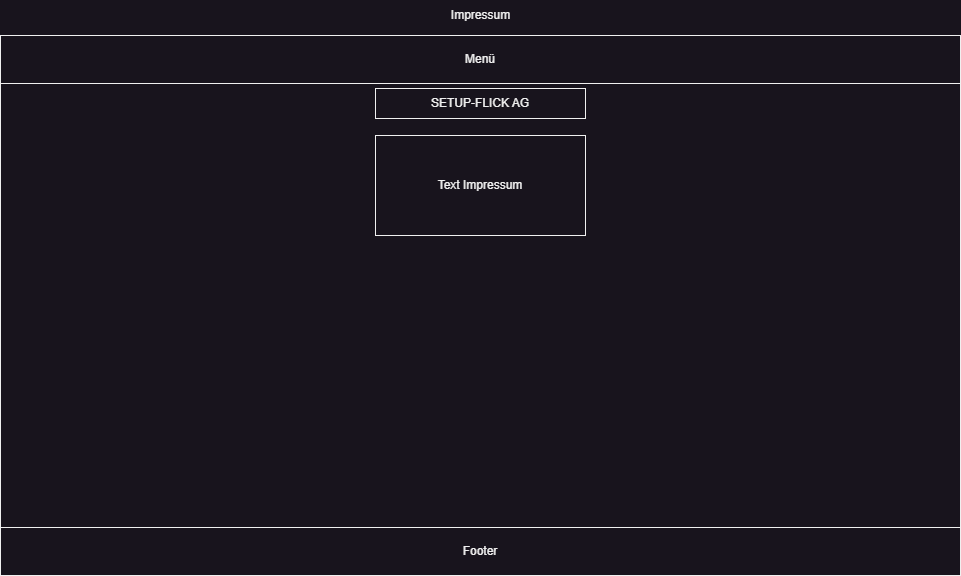

The diagram above was exported from draw.io. Its source (the exported page's mxGraphModel, read from the mxfile embedded in the PNG):
<mxGraphModel dx="1434" dy="836" grid="1" gridSize="10" guides="1" tooltips="1" connect="1" arrows="1" fold="1" page="1" pageScale="1" pageWidth="827" pageHeight="1169" math="0" shadow="0">
  <root>
    <mxCell id="0" />
    <mxCell id="1" parent="0" />
    <mxCell id="70A5VqiNT3aa2ZGu3vxF-1" value="Impressum" style="text;html=1;align=center;verticalAlign=middle;resizable=0;points=[];autosize=1;strokeColor=none;fillColor=none;" parent="1" vertex="1">
      <mxGeometry x="440" y="40" width="80" height="30" as="geometry" />
    </mxCell>
    <mxCell id="70A5VqiNT3aa2ZGu3vxF-2" value="" style="rounded=0;whiteSpace=wrap;html=1;" parent="1" vertex="1">
      <mxGeometry y="75" width="960" height="540" as="geometry" />
    </mxCell>
    <mxCell id="70A5VqiNT3aa2ZGu3vxF-3" value="Menü" style="rounded=0;whiteSpace=wrap;html=1;" parent="1" vertex="1">
      <mxGeometry y="75" width="960" height="48" as="geometry" />
    </mxCell>
    <mxCell id="70A5VqiNT3aa2ZGu3vxF-4" value="SETUP-FLICK AG" style="text;html=1;strokeColor=default;fillColor=none;align=center;verticalAlign=middle;whiteSpace=wrap;rounded=0;" parent="1" vertex="1">
      <mxGeometry x="375" y="128" width="210" height="30" as="geometry" />
    </mxCell>
    <mxCell id="70A5VqiNT3aa2ZGu3vxF-5" value="Footer" style="rounded=0;whiteSpace=wrap;html=1;" parent="1" vertex="1">
      <mxGeometry y="567" width="960" height="48" as="geometry" />
    </mxCell>
    <mxCell id="70A5VqiNT3aa2ZGu3vxF-6" value="Text Impressum" style="rounded=0;whiteSpace=wrap;html=1;" parent="1" vertex="1">
      <mxGeometry x="375" y="175" width="210" height="100" as="geometry" />
    </mxCell>
  </root>
</mxGraphModel>